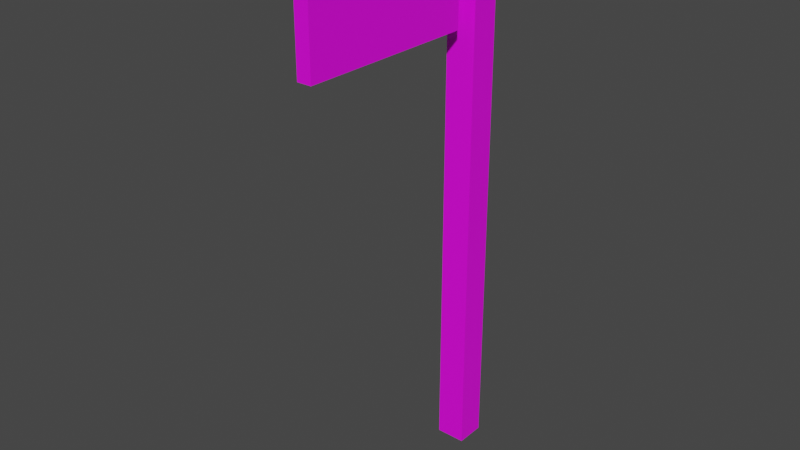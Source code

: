 # Source: Flag.blend  (saved by Blender 2.93.21; exported with 4.5.12 LTS)
import bpy
from mathutils import Matrix  # noqa: F401  (used for matrix-valued properties, if any)

bpy.ops.wm.read_factory_settings(use_empty=True)
scene = bpy.context.scene
scene.name = 'Scene'

# ---- collections
col_collection = bpy.data.collections.new('Collection'); scene.collection.children.link(col_collection)

# ---- images (referenced by path relative to the original .blend; pixels are not part of the script)
import os
ASSET_DIR = os.environ.get("B2B_ASSET_DIR", "")  # directory of the original .blend (textures are referenced by path, not embedded)
HERE = os.path.dirname(os.path.abspath(__file__))  # packed textures are extracted next to this script under _unpacked/

def load_image(name, relpath, width, height, colorspace="sRGB"):
    """Load a texture the original file referenced (path relative to the .blend, or extracted next to this script)."""
    p = next((c for c in (os.path.join(HERE, relpath), os.path.join(ASSET_DIR, relpath)) if relpath and os.path.exists(c)), "")
    if p:
        img = bpy.data.images.load(p, check_existing=True)
        img.name = name
    else:  # same state as the original file: an image datablock whose file is absent (Cycles renders it pink)
        img = bpy.data.images.new(name, width, height)
        img.source = "FILE"
        img.filepath = "//" + (relpath or name)
    img.colorspace_settings.name = colorspace
    return img
img_colormap_png = load_image('ColorMap.png', 'ColorMap.png', 1024, 1024, 'sRGB')

# ---- materials (node trees are filled in below, after node groups)
mat_material_007 = bpy.data.materials.new('Material.007')
mat_material_007.use_transparent_shadow = False

# ---- material node trees
mat_material_007.use_nodes = True; mat_material_007.node_tree.nodes.clear()
_N = mat_material_007.node_tree.nodes; _L = mat_material_007.node_tree.links
n0 = _N.new('ShaderNodeBsdfPrincipled'); n0.name = 'Principled BSDF'; n0.location = (10, 300)
n0.distribution = 'GGX'
n0.subsurface_method = 'BURLEY'
n0.inputs[3].default_value = 1.45
n0.inputs[27].default_value = (0.0, 0.0, 0.0, 1.0)
n0.inputs[28].default_value = 1.0
n1 = _N.new('ShaderNodeOutputMaterial'); n1.name = 'Material Output'; n1.location = (300, 300)
n2 = _N.new('ShaderNodeTexImage'); n2.name = 'Image Texture'; n2.location = (-280, 280)
n2.image = img_colormap_png
n2.interpolation = 'Closest'
_L.new(n0.outputs[0], n1.inputs[0])
_L.new(n2.outputs[0], n0.inputs[0])
n1.is_active_output = True

# ---- world
world_world = bpy.data.worlds.new('World'); scene.world = world_world
world_world.use_nodes = True; world_world.node_tree.nodes.clear()
_N = world_world.node_tree.nodes; _L = world_world.node_tree.links
n0 = _N.new('ShaderNodeOutputWorld'); n0.name = 'World Output'; n0.location = (300, 300)
n1 = _N.new('ShaderNodeBackground'); n1.name = 'Background'; n1.location = (10, 300)
n1.inputs[0].default_value = (0.05088, 0.05088, 0.05088, 1.0)
_L.new(n1.outputs[0], n0.inputs[0])
n0.is_active_output = True
world_world.color = (0.05088, 0.05088, 0.05088)
world_world.use_sun_shadow = False
world_world.sun_shadow_jitter_overblur = 0.0

# ---- meshes
me_cube_010 = bpy.data.meshes.new('Cube.010')
me_cube_010.from_pydata([(-1.0, -1.0, -18.62), (-1.0, -1.0, 1.0), (-1.0, 1.0, -18.62), (-1.0, 1.0, 1.0), (1.0, -1.0, -18.62), (1.0, -1.0, 1.0), (1.0, 1.0, -18.62), (1.0, 1.0, 1.0), (-0.4854, 1.912, -18.46), (-0.4854, 1.912, -14.49), (-0.4854, 14.14, -18.46), (-0.4854, 14.14, -14.49), (0.4854, 1.912, -18.46), (0.4854, 1.912, -14.49), (0.4854, 14.14, -18.46), (0.4854, 14.14, -14.49)], [], [(0, 1, 3, 2), (2, 3, 7, 6), (6, 7, 5, 4), (4, 5, 1, 0), (2, 6, 4, 0), (7, 3, 1, 5), (8, 9, 11, 10), (10, 11, 15, 14), (14, 15, 13, 12), (12, 13, 9, 8), (10, 14, 12, 8), (15, 11, 9, 13)])
_uv = me_cube_010.uv_layers.new(name='UVMap')
_uv.uv.foreach_set('vector', [0.2825, 0.9667, 0.2859, 0.9667, 0.2859, 0.9702, 0.2825, 0.9702, 0.2825, 0.9702, 0.2859, 0.9702, 0.2859, 0.9736, 0.2825, 0.9736, 0.2825, 0.9736, 0.2859, 0.9736, 0.2859, 0.9771, 0.2825, 0.9771, 0.2825, 0.9771, 0.2859, 0.9771, 0.2859, 0.9805, 0.2825, 0.9805, 0.279, 0.9736, 0.2825, 0.9736, 0.2825, 0.9771, 0.279, 0.9771, 0.2859, 0.9736, 0.2894, 0.9736, 0.2894, 0.9771, 0.2859, 0.9771, 0.7152, 0.8885, 0.7232, 0.8885, 0.7232, 0.8966, 0.7152, 0.8966, 0.7152, 0.8966, 0.7232, 0.8966, 0.7232, 0.9046, 0.7152, 0.9046, 0.7152, 0.9046, 0.7232, 0.9046, 0.7232, 0.9126, 0.7152, 0.9126, 0.7152, 0.9126, 0.7232, 0.9126, 0.7232, 0.9207, 0.7152, 0.9207, 0.7071, 0.9046, 0.7152, 0.9046, 0.7152, 0.9126, 0.7071, 0.9126, 0.7232, 0.9046, 0.7313, 0.9046, 0.7313, 0.9126, 0.7232, 0.9126])
me_cube_010.materials.append(mat_material_007)
me_cube_010.use_remesh_fix_poles = True
me_cube_010.use_remesh_preserve_attributes = False
me_cube_010.update()

# ---- objects
ob_cube = bpy.data.objects.new('Cube', me_cube_010)

# ---- transforms, parenting, visibility, modifiers, constraints
ob_cube.location = (0.0005774, -5.718e-05, 0.117)
ob_cube.scale = (-0.06561, -0.06561, -0.1266)

# ---- collection membership
col_collection.objects.link(ob_cube)

# ---- scene / render settings (as saved in the file)
scene.frame_start = 1; scene.frame_end = 250; scene.frame_set(1)
scene.render.engine = 'BLENDER_EEVEE_NEXT'
scene.cycles.use_denoising = False
scene.cycles.samples = 128
scene.cycles.sampling_pattern = 'TABULATED_SOBOL'
scene.cycles.use_adaptive_sampling = False
scene.cycles.use_light_tree = False
scene.view_settings.view_transform = 'Filmic'
bpy.context.view_layer.update()

# ---- added for rendering (the .blend has no active camera and no usable light): camera, sun
cam_auto = bpy.data.cameras.new('AutoCamera')
cam_auto.lens = 50.0
cam_auto.sensor_width = 36.0
cam_auto.clip_end = 1000.0
ob_auto_camera = bpy.data.objects.new('AutoCamera', cam_auto)
scene.collection.objects.link(ob_auto_camera)
ob_auto_camera.location = (2.47819, -3.40409, 3.21426)
ob_auto_camera.rotation_euler = (1.09748, -7.21219e-08, 0.694738)
scene.camera = ob_auto_camera
light_auto_sun = bpy.data.lights.new('AutoSun', 'SUN')
light_auto_sun.energy = 3.0
light_auto_sun.angle = 0.0523599
ob_auto_sun = bpy.data.objects.new('AutoSun', light_auto_sun)
scene.collection.objects.link(ob_auto_sun)
ob_auto_sun.rotation_euler = (0.872665, 0.174533, 0.523599)
bpy.context.view_layer.update()

